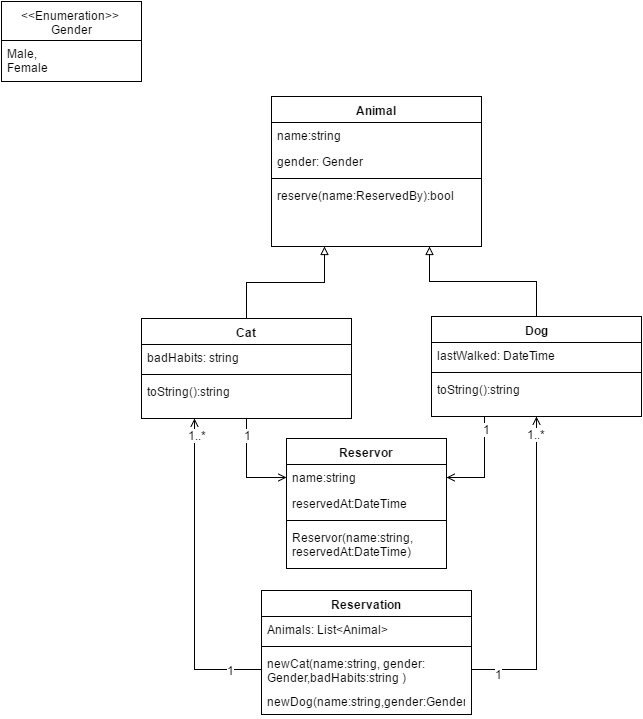

The diagram above was exported from draw.io. Its source (the exported page's mxGraphModel, read from the mxfile embedded in the PNG):
<mxGraphModel dx="1430" dy="862" grid="1" gridSize="10" guides="1" tooltips="1" connect="1" arrows="1" fold="1" page="1" pageScale="1" pageWidth="850" pageHeight="1100" background="#ffffff" math="0" shadow="0">
  <root>
    <mxCell id="0" />
    <mxCell id="1" parent="0" />
    <mxCell id="8" value="Reservation" style="swimlane;html=1;fontStyle=1;align=center;verticalAlign=top;childLayout=stackLayout;horizontal=1;startSize=26;horizontalStack=0;resizeParent=1;resizeLast=0;collapsible=1;marginBottom=0;swimlaneFillColor=#ffffff;" vertex="1" parent="1">
      <mxGeometry x="320" y="629" width="210" height="124" as="geometry" />
    </mxCell>
    <mxCell id="3" value="Animals: List&amp;lt;Animal&amp;gt;&amp;nbsp;" style="text;html=1;strokeColor=none;fillColor=none;align=left;verticalAlign=top;spacingLeft=4;spacingRight=4;whiteSpace=wrap;overflow=hidden;rotatable=0;points=[[0,0.5],[1,0.5]];portConstraint=eastwest;" vertex="1" parent="8">
      <mxGeometry y="26" width="210" height="26" as="geometry" />
    </mxCell>
    <mxCell id="10" value="" style="line;html=1;strokeWidth=1;fillColor=none;align=left;verticalAlign=middle;spacingTop=-1;spacingLeft=3;spacingRight=3;rotatable=0;labelPosition=right;points=[];portConstraint=eastwest;" vertex="1" parent="8">
      <mxGeometry y="52" width="210" height="8" as="geometry" />
    </mxCell>
    <mxCell id="4" value="newCat(name:string, gender: Gender,badHabits:string )" style="text;html=1;strokeColor=none;fillColor=none;align=left;verticalAlign=top;spacingLeft=4;spacingRight=4;whiteSpace=wrap;overflow=hidden;rotatable=0;points=[[0,0.5],[1,0.5]];portConstraint=eastwest;" vertex="1" parent="8">
      <mxGeometry y="60" width="210" height="38" as="geometry" />
    </mxCell>
    <mxCell id="5" value="newDog(name:string,gender:Gender)" style="text;html=1;strokeColor=none;fillColor=none;align=left;verticalAlign=top;spacingLeft=4;spacingRight=4;whiteSpace=wrap;overflow=hidden;rotatable=0;points=[[0,0.5],[1,0.5]];portConstraint=eastwest;" vertex="1" parent="8">
      <mxGeometry y="98" width="210" height="26" as="geometry" />
    </mxCell>
    <mxCell id="12" value="Animal" style="swimlane;html=1;fontStyle=1;align=center;verticalAlign=top;childLayout=stackLayout;horizontal=1;startSize=26;horizontalStack=0;resizeParent=1;resizeLast=0;collapsible=1;marginBottom=0;swimlaneFillColor=#ffffff;" vertex="1" parent="1">
      <mxGeometry x="330" y="135" width="210" height="150" as="geometry" />
    </mxCell>
    <mxCell id="17" value="name:string&amp;nbsp;" style="text;html=1;strokeColor=none;fillColor=none;align=left;verticalAlign=top;spacingLeft=4;spacingRight=4;whiteSpace=wrap;overflow=hidden;rotatable=0;points=[[0,0.5],[1,0.5]];portConstraint=eastwest;" vertex="1" parent="12">
      <mxGeometry y="26" width="210" height="26" as="geometry" />
    </mxCell>
    <mxCell id="13" value="gender: Gender" style="text;html=1;strokeColor=none;fillColor=none;align=left;verticalAlign=top;spacingLeft=4;spacingRight=4;whiteSpace=wrap;overflow=hidden;rotatable=0;points=[[0,0.5],[1,0.5]];portConstraint=eastwest;" vertex="1" parent="12">
      <mxGeometry y="52" width="210" height="26" as="geometry" />
    </mxCell>
    <mxCell id="14" value="" style="line;html=1;strokeWidth=1;fillColor=none;align=left;verticalAlign=middle;spacingTop=-1;spacingLeft=3;spacingRight=3;rotatable=0;labelPosition=right;points=[];portConstraint=eastwest;" vertex="1" parent="12">
      <mxGeometry y="78" width="210" height="8" as="geometry" />
    </mxCell>
    <mxCell id="15" value="reserve(name:ReservedBy):bool" style="text;html=1;strokeColor=none;fillColor=none;align=left;verticalAlign=top;spacingLeft=4;spacingRight=4;whiteSpace=wrap;overflow=hidden;rotatable=0;points=[[0,0.5],[1,0.5]];portConstraint=eastwest;" vertex="1" parent="12">
      <mxGeometry y="86" width="210" height="28" as="geometry" />
    </mxCell>
    <mxCell id="29" style="edgeStyle=orthogonalEdgeStyle;rounded=0;html=1;exitX=0.5;exitY=0;entryX=0.25;entryY=1;jettySize=auto;orthogonalLoop=1;endArrow=block;endFill=0;" edge="1" parent="1" source="19" target="12">
      <mxGeometry relative="1" as="geometry" />
    </mxCell>
    <mxCell id="42" style="edgeStyle=orthogonalEdgeStyle;rounded=0;html=1;exitX=0.5;exitY=1;entryX=0;entryY=0.5;startArrow=none;startFill=0;endArrow=open;endFill=0;jettySize=auto;orthogonalLoop=1;" edge="1" parent="1" source="19" target="34">
      <mxGeometry relative="1" as="geometry" />
    </mxCell>
    <mxCell id="45" value="1" style="text;html=1;resizable=0;points=[];align=center;verticalAlign=middle;labelBackgroundColor=#ffffff;" vertex="1" connectable="0" parent="42">
      <mxGeometry x="-0.6768" y="1" relative="1" as="geometry">
        <mxPoint as="offset" />
      </mxGeometry>
    </mxCell>
    <mxCell id="19" value="Cat" style="swimlane;html=1;fontStyle=1;align=center;verticalAlign=top;childLayout=stackLayout;horizontal=1;startSize=26;horizontalStack=0;resizeParent=1;resizeLast=0;collapsible=1;marginBottom=0;swimlaneFillColor=#ffffff;" vertex="1" parent="1">
      <mxGeometry x="200" y="357" width="210" height="100" as="geometry" />
    </mxCell>
    <mxCell id="22" value="badHabits: string&amp;nbsp;" style="text;html=1;strokeColor=none;fillColor=none;align=left;verticalAlign=top;spacingLeft=4;spacingRight=4;whiteSpace=wrap;overflow=hidden;rotatable=0;points=[[0,0.5],[1,0.5]];portConstraint=eastwest;" vertex="1" parent="19">
      <mxGeometry y="26" width="210" height="26" as="geometry" />
    </mxCell>
    <mxCell id="23" value="" style="line;html=1;strokeWidth=1;fillColor=none;align=left;verticalAlign=middle;spacingTop=-1;spacingLeft=3;spacingRight=3;rotatable=0;labelPosition=right;points=[];portConstraint=eastwest;" vertex="1" parent="19">
      <mxGeometry y="52" width="210" height="8" as="geometry" />
    </mxCell>
    <mxCell id="24" value="toString():string" style="text;html=1;strokeColor=none;fillColor=none;align=left;verticalAlign=top;spacingLeft=4;spacingRight=4;whiteSpace=wrap;overflow=hidden;rotatable=0;points=[[0,0.5],[1,0.5]];portConstraint=eastwest;" vertex="1" parent="19">
      <mxGeometry y="60" width="210" height="28" as="geometry" />
    </mxCell>
    <mxCell id="30" style="edgeStyle=orthogonalEdgeStyle;rounded=0;html=1;exitX=0.5;exitY=0;entryX=0.75;entryY=1;jettySize=auto;orthogonalLoop=1;endArrow=block;endFill=0;" edge="1" parent="1" source="25" target="12">
      <mxGeometry relative="1" as="geometry" />
    </mxCell>
    <mxCell id="41" style="edgeStyle=orthogonalEdgeStyle;rounded=0;html=1;exitX=0.25;exitY=1;entryX=1;entryY=0.5;startArrow=none;startFill=0;endArrow=open;endFill=0;jettySize=auto;orthogonalLoop=1;" edge="1" parent="1" source="25" target="34">
      <mxGeometry relative="1" as="geometry" />
    </mxCell>
    <mxCell id="43" value="1" style="text;html=1;resizable=0;points=[];align=center;verticalAlign=middle;labelBackgroundColor=#ffffff;" vertex="1" connectable="0" parent="41">
      <mxGeometry x="-0.75" y="2" relative="1" as="geometry">
        <mxPoint as="offset" />
      </mxGeometry>
    </mxCell>
    <mxCell id="25" value="Dog" style="swimlane;html=1;fontStyle=1;align=center;verticalAlign=top;childLayout=stackLayout;horizontal=1;startSize=26;horizontalStack=0;resizeParent=1;resizeLast=0;collapsible=1;marginBottom=0;swimlaneFillColor=#ffffff;" vertex="1" parent="1">
      <mxGeometry x="490" y="355" width="210" height="100" as="geometry" />
    </mxCell>
    <mxCell id="26" value="lastWalked: DateTime" style="text;html=1;strokeColor=none;fillColor=none;align=left;verticalAlign=top;spacingLeft=4;spacingRight=4;whiteSpace=wrap;overflow=hidden;rotatable=0;points=[[0,0.5],[1,0.5]];portConstraint=eastwest;" vertex="1" parent="25">
      <mxGeometry y="26" width="210" height="26" as="geometry" />
    </mxCell>
    <mxCell id="27" value="" style="line;html=1;strokeWidth=1;fillColor=none;align=left;verticalAlign=middle;spacingTop=-1;spacingLeft=3;spacingRight=3;rotatable=0;labelPosition=right;points=[];portConstraint=eastwest;" vertex="1" parent="25">
      <mxGeometry y="52" width="210" height="8" as="geometry" />
    </mxCell>
    <mxCell id="28" value="toString():string" style="text;html=1;strokeColor=none;fillColor=none;align=left;verticalAlign=top;spacingLeft=4;spacingRight=4;whiteSpace=wrap;overflow=hidden;rotatable=0;points=[[0,0.5],[1,0.5]];portConstraint=eastwest;" vertex="1" parent="25">
      <mxGeometry y="60" width="210" height="28" as="geometry" />
    </mxCell>
    <mxCell id="31" style="edgeStyle=orthogonalEdgeStyle;rounded=0;html=1;exitX=1;exitY=0.5;entryX=0.5;entryY=1;endArrow=open;endFill=0;jettySize=auto;orthogonalLoop=1;startArrow=none;startFill=0;" edge="1" parent="1" source="4" target="25">
      <mxGeometry relative="1" as="geometry" />
    </mxCell>
    <mxCell id="38" value="1" style="text;html=1;resizable=0;points=[];align=center;verticalAlign=middle;labelBackgroundColor=#ffffff;" vertex="1" connectable="0" parent="31">
      <mxGeometry x="-0.8302" y="-4" relative="1" as="geometry">
        <mxPoint as="offset" />
      </mxGeometry>
    </mxCell>
    <mxCell id="40" value="1..*" style="text;html=1;resizable=0;points=[];align=center;verticalAlign=middle;labelBackgroundColor=#ffffff;" vertex="1" connectable="0" parent="31">
      <mxGeometry x="0.8931" y="1" relative="1" as="geometry">
        <mxPoint as="offset" />
      </mxGeometry>
    </mxCell>
    <mxCell id="32" style="edgeStyle=orthogonalEdgeStyle;rounded=0;html=1;exitX=0;exitY=0.5;entryX=0.25;entryY=1;endArrow=open;endFill=0;jettySize=auto;orthogonalLoop=1;startArrow=none;startFill=0;" edge="1" parent="1" source="4" target="19">
      <mxGeometry relative="1" as="geometry" />
    </mxCell>
    <mxCell id="37" value="1" style="text;html=1;resizable=0;points=[];align=center;verticalAlign=middle;labelBackgroundColor=#ffffff;" vertex="1" connectable="0" parent="32">
      <mxGeometry x="-0.805" relative="1" as="geometry">
        <mxPoint as="offset" />
      </mxGeometry>
    </mxCell>
    <mxCell id="39" value="1..*" style="text;html=1;resizable=0;points=[];align=center;verticalAlign=middle;labelBackgroundColor=#ffffff;" vertex="1" connectable="0" parent="32">
      <mxGeometry x="0.8994" y="-2" relative="1" as="geometry">
        <mxPoint as="offset" />
      </mxGeometry>
    </mxCell>
    <mxCell id="33" value="Reservor" style="swimlane;html=1;fontStyle=1;align=center;verticalAlign=top;childLayout=stackLayout;horizontal=1;startSize=26;horizontalStack=0;resizeParent=1;resizeLast=0;collapsible=1;marginBottom=0;swimlaneFillColor=#ffffff;" vertex="1" parent="1">
      <mxGeometry x="345" y="477" width="160" height="130" as="geometry" />
    </mxCell>
    <mxCell id="34" value="name:string" style="text;html=1;strokeColor=none;fillColor=none;align=left;verticalAlign=top;spacingLeft=4;spacingRight=4;whiteSpace=wrap;overflow=hidden;rotatable=0;points=[[0,0.5],[1,0.5]];portConstraint=eastwest;" vertex="1" parent="33">
      <mxGeometry y="26" width="160" height="26" as="geometry" />
    </mxCell>
    <mxCell id="44" value="reservedAt:DateTime" style="text;html=1;strokeColor=none;fillColor=none;align=left;verticalAlign=top;spacingLeft=4;spacingRight=4;whiteSpace=wrap;overflow=hidden;rotatable=0;points=[[0,0.5],[1,0.5]];portConstraint=eastwest;" vertex="1" parent="33">
      <mxGeometry y="52" width="160" height="26" as="geometry" />
    </mxCell>
    <mxCell id="35" value="" style="line;html=1;strokeWidth=1;fillColor=none;align=left;verticalAlign=middle;spacingTop=-1;spacingLeft=3;spacingRight=3;rotatable=0;labelPosition=right;points=[];portConstraint=eastwest;" vertex="1" parent="33">
      <mxGeometry y="78" width="160" height="8" as="geometry" />
    </mxCell>
    <mxCell id="36" value="Reservor(name:string, reservedAt:DateTime)" style="text;html=1;strokeColor=none;fillColor=none;align=left;verticalAlign=top;spacingLeft=4;spacingRight=4;whiteSpace=wrap;overflow=hidden;rotatable=0;points=[[0,0.5],[1,0.5]];portConstraint=eastwest;" vertex="1" parent="33">
      <mxGeometry y="86" width="160" height="34" as="geometry" />
    </mxCell>
    <mxCell id="51" value="&amp;lt;&amp;lt;Enumeration&amp;gt;&amp;gt;&amp;nbsp;&lt;div&gt;Gender&lt;/div&gt;" style="swimlane;html=1;fontStyle=0;childLayout=stackLayout;horizontal=1;startSize=39;fillColor=none;horizontalStack=0;resizeParent=1;resizeLast=0;collapsible=1;marginBottom=0;swimlaneFillColor=#ffffff;" vertex="1" parent="1">
      <mxGeometry x="60" y="40" width="140" height="80" as="geometry" />
    </mxCell>
    <mxCell id="52" value="Male,&amp;nbsp;&lt;div&gt;Female&lt;/div&gt;" style="text;html=1;strokeColor=none;fillColor=none;align=left;verticalAlign=top;spacingLeft=4;spacingRight=4;whiteSpace=wrap;overflow=hidden;rotatable=0;points=[[0,0.5],[1,0.5]];portConstraint=eastwest;" vertex="1" parent="51">
      <mxGeometry y="39" width="140" height="41" as="geometry" />
    </mxCell>
  </root>
</mxGraphModel>